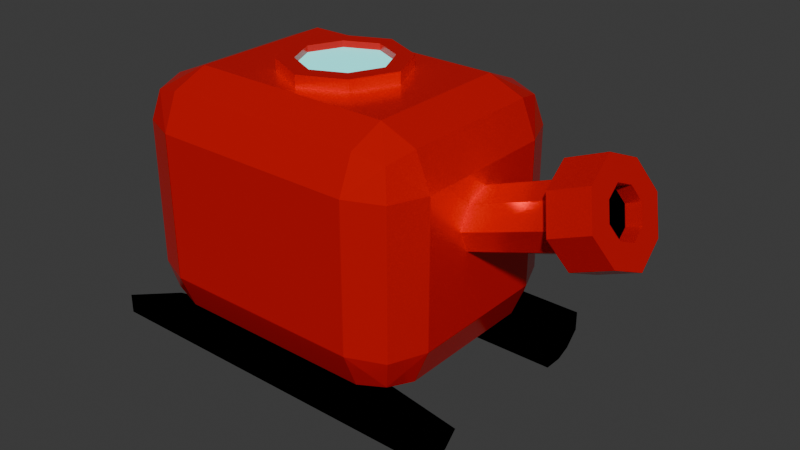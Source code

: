 # Source: tank.blend  (saved by Blender 4.0.36; exported with 4.5.12 LTS)
import bpy
from mathutils import Matrix  # noqa: F401  (used for matrix-valued properties, if any)

bpy.ops.wm.read_factory_settings(use_empty=True)
scene = bpy.context.scene
scene.name = 'Scene'

# ---- materials (node trees are filled in below, after node groups)
mat_body1 = bpy.data.materials.new('Body1')
mat_body1.alpha_threshold = 0.0
mat_body1.use_transparent_shadow = False
mat_body1.roughness = 0.5
mat_body1.line_color = (0.0, 0.0, 0.0, 1.0)
mat_body2 = bpy.data.materials.new('Body2')
mat_body2.use_transparent_shadow = False
mat_glass = bpy.data.materials.new('Glass')
mat_glass.use_transparent_shadow = False
mat_tracks = bpy.data.materials.new('Tracks')
mat_tracks.use_transparent_shadow = False

# ---- material node trees
mat_body1.use_nodes = True; mat_body1.node_tree.nodes.clear()
_N = mat_body1.node_tree.nodes; _L = mat_body1.node_tree.links
n0 = _N.new('ShaderNodeOutputMaterial'); n0.name = 'Material Output'; n0.location = (300, 300)
n1 = _N.new('ShaderNodeBsdfPrincipled'); n1.name = 'Principled BSDF'; n1.location = (10, 300)
n1.inputs[0].default_value = (1.0, 0.0002968, 0.0, 1.0)
n1.inputs[1].default_value = 0.4273
n1.inputs[2].default_value = 0.2409
n1.inputs[3].default_value = 1.45
_L.new(n1.outputs[0], n0.inputs[0])
n0.is_active_output = True
mat_body2.use_nodes = True; mat_body2.node_tree.nodes.clear()
_N = mat_body2.node_tree.nodes; _L = mat_body2.node_tree.links
n0 = _N.new('ShaderNodeOutputMaterial'); n0.name = 'Material Output.001'; n0.location = (300, 300)
n1 = _N.new('ShaderNodeOutputMaterial'); n1.name = 'Material Output'; n1.location = (300, 300)
n2 = _N.new('ShaderNodeBsdfPrincipled'); n2.name = 'Principled BSDF.001'; n2.location = (-52, 326)
n2.inputs[0].default_value = (0.02748, 0.0, 1.0, 1.0)
n2.inputs[1].default_value = 0.4273
n2.inputs[2].default_value = 0.2409
n2.inputs[3].default_value = 1.45
_L.new(n2.outputs[0], n0.inputs[0])
_L.new(n2.outputs[0], n1.inputs[0])
n1.is_active_output = True
mat_glass.use_nodes = True; mat_glass.node_tree.nodes.clear()
_N = mat_glass.node_tree.nodes; _L = mat_glass.node_tree.links
n0 = _N.new('ShaderNodeBsdfPrincipled'); n0.name = 'Principled BSDF'; n0.location = (10, 300)
n0.inputs[0].default_value = (0.1703, 1.0, 0.9832, 1.0)
n0.inputs[3].default_value = 1.45
n0.inputs[27].default_value = (0.1714, 1.0, 0.9823, 1.0)
n0.inputs[28].default_value = 0.7
n1 = _N.new('ShaderNodeOutputMaterial'); n1.name = 'Material Output'; n1.location = (300, 300)
_L.new(n0.outputs[0], n1.inputs[0])
n1.is_active_output = True
mat_tracks.use_nodes = True; mat_tracks.node_tree.nodes.clear()
_N = mat_tracks.node_tree.nodes; _L = mat_tracks.node_tree.links
n0 = _N.new('ShaderNodeBsdfPrincipled'); n0.name = 'Principled BSDF'; n0.location = (10, 300)
n0.inputs[0].default_value = (0.0, 0.0, 0.0, 1.0)
n0.inputs[2].default_value = 0.8455
n0.inputs[3].default_value = 1.45
n0.inputs[13].default_value = 0.0
n1 = _N.new('ShaderNodeOutputMaterial'); n1.name = 'Material Output'; n1.location = (300, 300)
_L.new(n0.outputs[0], n1.inputs[0])
n1.is_active_output = True

# ---- world
world_world = bpy.data.worlds.new('World'); scene.world = world_world
world_world.use_nodes = True; world_world.node_tree.nodes.clear()
_N = world_world.node_tree.nodes; _L = world_world.node_tree.links
n0 = _N.new('ShaderNodeOutputWorld'); n0.name = 'World Output'; n0.location = (300, 300)
n1 = _N.new('ShaderNodeBackground'); n1.name = 'Background'; n1.location = (10, 300)
n1.inputs[0].default_value = (0.05088, 0.05088, 0.05088, 1.0)
_L.new(n1.outputs[0], n0.inputs[0])
n0.is_active_output = True
world_world.color = (0.05088, 0.05088, 0.05088)
world_world.use_sun_shadow = False
world_world.sun_shadow_jitter_overblur = 0.0

# ---- meshes
me_cube = bpy.data.meshes.new('Cube')
me_cube.from_pydata([(6.99e-08, 1.128, 0.3986), (9.516e-08, 0.839, 0.2789), (5.943e-08, 1.248, 1.87), (6.99e-08, 1.128, 2.159), (9.516e-08, 0.839, 2.279), (2.78e-07, -1.252, 0.6876), (2.675e-07, -1.133, 0.3986), (2.423e-07, -0.8435, 0.2789), (0.5913, -1.252, 1.87), (1.0, -0.8435, 1.87), (0.5913, -0.8435, 2.279), (0.8803, -1.133, 1.87), (0.8273, -1.079, 2.106), (0.8803, -0.8435, 2.159), (0.5913, -1.133, 2.159), (1.0, -0.8435, 0.6876), (0.5913, -1.252, 0.6876), (0.5913, -0.8435, 0.2789), (0.8803, -1.133, 0.6876), (0.8273, -1.079, 0.4517), (0.5913, -1.133, 0.3986), (0.8803, -0.8435, 0.3986), (1.0, 0.839, 1.87), (0.5913, 1.248, 1.87), (0.5913, 0.839, 2.279), (0.8803, 1.128, 1.87), (0.8273, 1.075, 2.106), (0.5913, 1.128, 2.159), (0.8803, 0.839, 2.159), (0.5913, 0.839, 0.2789), (0.5913, 1.248, 0.6876), (1.0, 0.839, 0.6876), (0.5913, 1.128, 0.3986), (0.8273, 1.075, 0.4517), (0.8803, 1.128, 0.6876), (0.8803, 0.839, 0.3986), (5.943e-08, 1.248, 0.6876), (2.423e-07, -0.8435, 2.279), (2.675e-07, -1.133, 2.159), (2.78e-07, -1.252, 1.87), (0.5913, 1.248, 1.082), (0.5913, 1.248, 1.476), (0.8803, 1.128, 1.476), (0.8803, 1.128, 1.082), (1.0, 0.839, 1.476), (1.0, 0.839, 1.082), (0.5913, -1.252, 1.476), (0.5913, -1.252, 1.082), (0.8803, -1.133, 1.082), (0.8803, -1.133, 1.476), (1.0, -0.8435, 1.082), (1.0, -0.8435, 1.476), (3.46e-07, -1.902, 1.975), (2.78e-07, -1.252, 1.082), (5.943e-08, 1.248, 1.476), (5.943e-08, 1.248, 1.082), (2.78e-07, -1.252, 1.736), (2.78e-07, -1.252, 1.216), (0.2601, -1.252, 1.476), (0.1778, -1.252, 1.298), (0.1778, -1.252, 1.654), (3.374e-07, -2.1, 1.494), (0.2601, -2.001, 1.735), (3.791e-07, -2.164, 2.231), (0.1778, -2.069, 1.57), (0.1778, -1.933, 1.899), (3.483e-07, -1.85, 2.102), (3.351e-07, -2.152, 1.367), (0.3975, -2.001, 1.735), (3.758e-07, -2.239, 2.048), (0.2718, -2.104, 1.483), (0.2718, -1.898, 1.986), (3.659e-07, -2.466, 1.496), (0.3975, -2.315, 1.864), (3.643e-07, -2.122, 2.0), (0.2718, -2.418, 1.612), (0.2718, -2.211, 2.115), (3.692e-07, -2.391, 1.68), (0.1991, -2.315, 1.864), (0.5913, -0.00224, 0.2789), (0.1362, -2.367, 1.738), (0.1362, -2.263, 1.99), (3.577e-07, -2.273, 1.631), (0.1991, -2.198, 1.816), (3.61e-07, -2.198, 1.816), (0.1362, -2.249, 1.69), (0.1362, -2.146, 1.942), (0.8803, -0.00224, 0.3986), (1.0, -0.00224, 0.6876), (0.5913, -0.00224, 2.279), (0.8803, -0.00224, 2.159), (1.0, -0.00224, 1.87), (1.238e-07, 0.5117, 2.374), (1.687e-07, -0.002241, 0.2789), (1.0, -0.00224, 1.082), (1.0, -0.00224, 1.476), (1.238e-07, 0.5117, 2.279), (2.136e-07, -0.5162, 2.279), (0.514, -0.00224, 2.279), (1.359e-07, 0.3728, 2.374), (0.3514, -0.3537, 2.279), (0.3514, 0.3492, 2.279), (2.136e-07, -0.5162, 2.374), (0.514, -0.00224, 2.374), (1.359e-07, 0.3728, 2.322), (0.3514, -0.3537, 2.374), (0.3514, 0.3492, 2.374), (2.015e-07, -0.3773, 2.374), (0.3751, -0.002241, 2.374), (0.2565, -0.2587, 2.374), (0.2565, 0.2542, 2.374), (2.015e-07, -0.3773, 2.322), (0.3751, -0.002241, 2.322), (1.687e-07, -0.002241, 2.322), (0.2565, -0.2587, 2.322), (0.2565, 0.2542, 2.322), (1.035, 1.45, 0.3215), (0.9231, 1.45, 0.05083), (1.035, 1.45, 0.1629), (0.5363, -1.455, 0.1148), (0.807, -1.455, 0.002723), (0.6484, -1.455, 0.002723), (0.9231, -1.455, 0.05083), (1.035, -1.455, 0.3215), (1.035, -1.455, 0.1629), (1.035, -0.00224, 0.3215), (0.9231, -0.00224, 0.05083), (1.035, -0.00224, 0.1629), (0.807, 1.45, 0.002723), (0.5363, 1.45, 0.1148), (0.6484, 1.45, 0.002723), (0.5363, -0.00224, 0.1148), (0.807, -0.00224, 0.002723), (0.6484, -0.00224, 0.002723), (-0.5913, -1.252, 1.87), (-1.0, -0.8435, 1.87), (-0.5913, -0.8435, 2.279), (-0.8803, -1.133, 1.87), (-0.8273, -1.079, 2.106), (-0.8803, -0.8435, 2.159), (-0.5913, -1.133, 2.159), (-1.0, -0.8435, 0.6876), (-0.5913, -1.252, 0.6876), (-0.5913, -0.8435, 0.2789), (-0.8803, -1.133, 0.6876), (-0.8273, -1.079, 0.4517), (-0.5913, -1.133, 0.3986), (-0.8803, -0.8435, 0.3986), (-1.0, 0.839, 1.87), (-0.5913, 1.248, 1.87), (-0.5913, 0.839, 2.279), (-0.8803, 1.128, 1.87), (-0.8273, 1.075, 2.106), (-0.5913, 1.128, 2.159), (-0.8803, 0.839, 2.159), (-0.5913, 0.839, 0.2789), (-0.5913, 1.248, 0.6876), (-1.0, 0.839, 0.6876), (-0.5913, 1.128, 0.3986), (-0.8273, 1.075, 0.4517), (-0.8803, 1.128, 0.6876), (-0.8803, 0.839, 0.3986), (-0.5913, 1.248, 1.082), (-0.5913, 1.248, 1.476), (-0.8803, 1.128, 1.476), (-0.8803, 1.128, 1.082), (-1.0, 0.839, 1.476), (-1.0, 0.839, 1.082), (-0.5913, -1.252, 1.476), (-0.5913, -1.252, 1.082), (-0.8803, -1.133, 1.082), (-0.8803, -1.133, 1.476), (-1.0, -0.8435, 1.082), (-1.0, -0.8435, 1.476), (-0.2601, -1.252, 1.476), (-0.1778, -1.252, 1.298), (-0.1778, -1.252, 1.654), (-0.2601, -2.001, 1.735), (-0.1778, -2.069, 1.57), (-0.1778, -1.933, 1.899), (-0.3975, -2.001, 1.735), (-0.2718, -2.104, 1.483), (-0.2718, -1.898, 1.986), (-0.3975, -2.315, 1.864), (-0.2718, -2.418, 1.612), (-0.2718, -2.211, 2.115), (-0.1991, -2.315, 1.864), (-0.5913, -0.002241, 0.2789), (-0.1362, -2.367, 1.738), (-0.1362, -2.263, 1.99), (-0.1991, -2.198, 1.816), (-0.1362, -2.249, 1.69), (-0.1362, -2.146, 1.942), (-0.8803, -0.002241, 0.3986), (-1.0, -0.002241, 0.6876), (-0.5913, -0.002241, 2.279), (-0.8803, -0.002241, 2.159), (-1.0, -0.002241, 1.87), (-1.0, -0.002241, 1.082), (-1.0, -0.002241, 1.476), (-0.514, -0.002241, 2.279), (-0.3514, -0.3537, 2.279), (-0.3514, 0.3492, 2.279), (-0.514, -0.002241, 2.374), (-0.3514, -0.3537, 2.374), (-0.3514, 0.3492, 2.374), (-0.3751, -0.002241, 2.374), (-0.2565, -0.2587, 2.374), (-0.2565, 0.2542, 2.374), (-0.3751, -0.002241, 2.322), (-0.2565, -0.2587, 2.322), (-0.2565, 0.2542, 2.322), (-1.035, 1.45, 0.3215), (-0.9231, 1.45, 0.05083), (-1.035, 1.45, 0.1629), (-0.5363, -1.455, 0.1148), (-0.807, -1.455, 0.002723), (-0.6484, -1.455, 0.002723), (-0.9231, -1.455, 0.05083), (-1.035, -1.455, 0.3215), (-1.035, -1.455, 0.1629), (-1.035, -0.002241, 0.3215), (-0.9231, -0.002241, 0.05083), (-1.035, -0.002241, 0.1629), (-0.807, 1.45, 0.002723), (-0.5363, 1.45, 0.1148), (-0.6484, 1.45, 0.002723), (-0.5363, -0.002241, 0.1148), (-0.807, -0.002241, 0.002723), (-0.6484, -0.002241, 0.002723)], [], [(95, 91, 9, 51), (54, 2, 23, 41), (21, 17, 119, 123), (17, 79, 131, 119), (9, 13, 12, 11), (8, 11, 12, 14), (15, 18, 19, 21), (10, 14, 12, 13), (16, 20, 19, 18), (22, 25, 26, 28), (17, 21, 19, 20), (23, 27, 26, 25), (24, 28, 26, 27), (29, 32, 33, 35), (31, 35, 33, 34), (30, 34, 33, 32), (87, 35, 31, 88), (7, 17, 20, 6), (6, 20, 16, 5), (79, 29, 129, 131), (42, 25, 22, 44), (41, 23, 25, 42), (48, 18, 15, 50), (4, 24, 27, 3), (3, 27, 23, 2), (47, 16, 18, 48), (90, 13, 9, 91), (47, 59, 57, 53), (14, 38, 39, 8), (10, 37, 38, 14), (32, 0, 36, 30), (29, 1, 0, 32), (37, 10, 100, 97), (79, 93, 1, 29), (46, 8, 60, 58), (11, 49, 51, 9), (49, 48, 50, 51), (89, 10, 13, 90), (8, 46, 49, 11), (34, 43, 45, 31), (43, 42, 44, 45), (46, 47, 48, 49), (30, 40, 43, 34), (36, 55, 40, 30), (55, 54, 41, 40), (16, 47, 53, 5), (88, 94, 50, 15), (94, 95, 51, 50), (60, 56, 52, 65), (58, 60, 65, 62), (62, 65, 71, 68), (61, 64, 70, 67), (59, 58, 62, 64), (57, 59, 64, 61), (67, 70, 75, 72), (70, 68, 73, 75), (71, 66, 63, 76), (65, 52, 66, 71), (64, 62, 68, 70), (75, 73, 78, 80), (76, 63, 69, 81), (68, 71, 76, 73), (78, 81, 86, 83), (72, 75, 80, 77), (73, 76, 81, 78), (192, 84, 86, 74), (83, 86, 84, 85), (81, 69, 74, 86), (80, 78, 83, 85), (77, 80, 85, 82), (45, 44, 95, 94), (31, 45, 94, 88), (17, 7, 93, 79), (96, 101, 24, 4), (28, 90, 91, 22), (40, 41, 42, 43), (21, 87, 88, 15), (24, 89, 90, 28), (44, 22, 91, 95), (97, 100, 105, 102), (100, 98, 103, 105), (106, 92, 99, 110), (103, 106, 110, 108), (98, 101, 106, 103), (101, 96, 92, 106), (108, 110, 115, 112), (105, 103, 108, 109), (102, 105, 109, 107), (84, 191, 82, 85), (112, 115, 113, 114), (110, 99, 104, 115), (109, 108, 112, 114), (107, 109, 114, 111), (100, 10, 89, 98), (59, 47, 46, 58), (24, 101, 98, 89), (60, 8, 39, 56), (87, 21, 123, 125), (120, 132, 126, 122), (132, 128, 117, 126), (35, 87, 125, 116), (116, 125, 127, 118), (118, 127, 126, 117), (119, 131, 133, 121), (121, 133, 132, 120), (125, 123, 124, 127), (127, 124, 122, 126), (131, 129, 130, 133), (133, 130, 128, 132), (29, 35, 116, 129), (129, 116, 118, 130), (130, 118, 117, 128), (123, 119, 121, 124), (124, 121, 120, 122), (113, 210, 111, 114), (199, 173, 135, 197), (54, 163, 149, 2), (147, 219, 215, 143), (143, 215, 227, 187), (135, 137, 138, 139), (134, 140, 138, 137), (141, 147, 145, 144), (136, 139, 138, 140), (142, 144, 145, 146), (148, 154, 152, 151), (143, 146, 145, 147), (149, 151, 152, 153), (150, 153, 152, 154), (155, 161, 159, 158), (157, 160, 159, 161), (156, 158, 159, 160), (193, 194, 157, 161), (7, 6, 146, 143), (6, 5, 142, 146), (187, 227, 225, 155), (164, 166, 148, 151), (163, 164, 151, 149), (170, 172, 141, 144), (4, 3, 153, 150), (3, 2, 149, 153), (169, 170, 144, 142), (196, 197, 135, 139), (169, 53, 57, 175), (140, 134, 39, 38), (136, 140, 38, 37), (158, 156, 36, 0), (155, 158, 0, 1), (37, 97, 201, 136), (187, 155, 1, 93), (168, 174, 176, 134), (137, 135, 173, 171), (171, 173, 172, 170), (195, 196, 139, 136), (134, 137, 171, 168), (160, 157, 167, 165), (165, 167, 166, 164), (168, 171, 170, 169), (156, 160, 165, 162), (36, 156, 162, 55), (55, 162, 163, 54), (142, 5, 53, 169), (194, 141, 172, 198), (198, 172, 173, 199), (176, 179, 52, 56), (174, 177, 179, 176), (177, 180, 182, 179), (61, 67, 181, 178), (175, 178, 177, 174), (57, 61, 178, 175), (67, 72, 184, 181), (181, 184, 183, 180), (182, 185, 63, 66), (179, 182, 66, 52), (178, 181, 180, 177), (184, 188, 186, 183), (185, 189, 69, 63), (180, 183, 185, 182), (186, 190, 192, 189), (72, 77, 188, 184), (183, 186, 189, 185), (190, 191, 84, 192), (189, 192, 74, 69), (188, 191, 190, 186), (77, 82, 191, 188), (167, 198, 199, 166), (157, 194, 198, 167), (143, 187, 93, 7), (96, 4, 150, 202), (154, 148, 197, 196), (162, 165, 164, 163), (147, 141, 194, 193), (150, 154, 196, 195), (166, 199, 197, 148), (97, 102, 204, 201), (201, 204, 203, 200), (205, 208, 99, 92), (203, 206, 208, 205), (200, 203, 205, 202), (202, 205, 92, 96), (206, 209, 211, 208), (204, 207, 206, 203), (102, 107, 207, 204), (209, 210, 113, 211), (208, 211, 104, 99), (207, 210, 209, 206), (107, 111, 210, 207), (201, 200, 195, 136), (175, 174, 168, 169), (150, 195, 200, 202), (176, 56, 39, 134), (193, 221, 219, 147), (216, 218, 222, 228), (228, 222, 213, 224), (161, 212, 221, 193), (212, 214, 223, 221), (214, 213, 222, 223), (215, 217, 229, 227), (217, 216, 228, 229), (221, 223, 220, 219), (223, 222, 218, 220), (227, 229, 226, 225), (229, 228, 224, 226), (155, 225, 212, 161), (225, 226, 214, 212), (226, 224, 213, 214), (219, 220, 217, 215), (220, 218, 216, 217), (211, 113, 115, 104)])
me_cube.polygons.foreach_set('material_index', [0, 0, 3, 3, 0, 0, 0, 0, 0, 0, 0, 0, 0, 0, 0, 0, 0, 0, 0, 3, 0, 0, 0, 0, 0, 0, 0, 0, 0, 0, 0, 0, 0, 0, 0, 0, 0, 0, 0, 0, 0, 0, 0, 0, 0, 0, 0, 0, 0, 0, 0, 0, 0, 0, 0, 0, 0, 0, 0, 0, 0, 0, 0, 0, 0, 3, 3, 0, 0, 0, 0, 0, 1, 0, 0, 0, 0, 0, 0, 0, 0, 0, 0, 0, 0, 0, 0, 0, 3, 2, 0, 0, 0, 0, 0, 0, 0, 3, 3, 3, 3, 3, 3, 3, 3, 3, 3, 3, 3, 3, 3, 3, 3, 3, 2, 0, 0, 3, 3, 0, 0, 0, 0, 0, 0, 0, 0, 0, 0, 0, 0, 0, 0, 0, 3, 0, 0, 0, 0, 0, 0, 0, 0, 0, 0, 0, 0, 0, 0, 0, 0, 0, 0, 0, 0, 0, 0, 0, 0, 0, 0, 0, 0, 0, 0, 0, 0, 0, 0, 0, 0, 0, 0, 0, 0, 0, 0, 0, 0, 0, 3, 0, 0, 0, 0, 0, 0, 0, 0, 0, 0, 0, 0, 0, 0, 0, 0, 0, 0, 0, 0, 0, 2, 0, 0, 0, 0, 0, 0, 0, 3, 3, 3, 3, 3, 3, 3, 3, 3, 3, 3, 3, 3, 3, 3, 3, 3, 2])
_uv = me_cube.uv_layers.new(name='UVMap')
_uv.uv.foreach_set('vector', [0.5246, 0.125, 0.5739, 0.125, 0.5739, 0.1989, 0.5246, 0.1989, 0.5246, 0.875, 0.5739, 0.875, 0.5739, 0.9489, 0.5246, 0.9489, 0.125, 0.5511, 0.1761, 0.5511, 0.1761, 0.5511, 0.125, 0.5511, 0.1761, 0.5511, 0.1761, 0.625, 0.1761, 0.625, 0.1761, 0.5511, 0.5739, 0.1989, 0.625, 0.1989, 0.625, 0.2284, 0.5739, 0.25, 0.5739, 0.3011, 0.5739, 0.25, 0.6034, 0.25, 0.625, 0.3011, 0.4261, 0.1989, 0.4261, 0.25, 0.3966, 0.25, 0.375, 0.1989, 0.8239, 0.5511, 0.8239, 0.5, 0.8534, 0.5, 0.875, 0.5511, 0.4261, 0.3011, 0.375, 0.3011, 0.375, 0.2716, 0.4261, 0.25, 0.5739, 0.05109, 0.5739, 0.0, 0.6034, 0.0, 0.625, 0.05109, 0.1761, 0.5511, 0.125, 0.5511, 0.125, 0.5216, 0.1761, 0.5, 0.5739, 0.9489, 0.625, 0.9489, 0.625, 0.9784, 0.5739, 1.0, 0.8239, 0.6989, 0.875, 0.6989, 0.875, 0.7284, 0.8239, 0.75, 0.1761, 0.6989, 0.1761, 0.75, 0.1466, 0.75, 0.125, 0.6989, 0.4261, 0.05109, 0.375, 0.05109, 0.375, 0.02159, 0.4261, 0.0, 0.4261, 0.9489, 0.4261, 1.0, 0.3966, 1.0, 0.375, 0.9489, 0.375, 0.125, 0.375, 0.05109, 0.4261, 0.05109, 0.4261, 0.125, 0.25, 0.5511, 0.1761, 0.5511, 0.1761, 0.5, 0.25, 0.5, 0.375, 0.375, 0.375, 0.3011, 0.4261, 0.3011, 0.4261, 0.375, 0.1761, 0.625, 0.1761, 0.6989, 0.1761, 0.6989, 0.1761, 0.625, 0.5246, 0.0, 0.5739, 0.0, 0.5739, 0.05109, 0.5246, 0.05109, 0.5246, 0.9489, 0.5739, 0.9489, 0.5739, 1.0, 0.5246, 1.0, 0.4754, 0.25, 0.4261, 0.25, 0.4261, 0.1989, 0.4754, 0.1989, 0.75, 0.6989, 0.8239, 0.6989, 0.8239, 0.75, 0.75, 0.75, 0.625, 0.875, 0.625, 0.9489, 0.5739, 0.9489, 0.5739, 0.875, 0.4754, 0.3011, 0.4261, 0.3011, 0.4261, 0.25, 0.4754, 0.25, 0.625, 0.125, 0.625, 0.1989, 0.5739, 0.1989, 0.5739, 0.125, 0.4754, 0.3011, 0.5024, 0.3528, 0.4921, 0.375, 0.4754, 0.375, 0.625, 0.3011, 0.625, 0.375, 0.5739, 0.375, 0.5739, 0.3011, 0.8239, 0.5511, 0.75, 0.5511, 0.75, 0.5, 0.8239, 0.5, 0.375, 0.9489, 0.375, 0.875, 0.4261, 0.875, 0.4261, 0.9489, 0.1761, 0.6989, 0.25, 0.6989, 0.25, 0.75, 0.1761, 0.75, 0.75, 0.5511, 0.8239, 0.5511, 0.7939, 0.5941, 0.75, 0.5798, 0.1761, 0.625, 0.25, 0.625, 0.25, 0.6989, 0.1761, 0.6989, 0.5246, 0.3011, 0.5739, 0.3011, 0.5469, 0.3528, 0.5246, 0.3425, 0.5739, 0.25, 0.5246, 0.25, 0.5246, 0.1989, 0.5739, 0.1989, 0.5246, 0.25, 0.4754, 0.25, 0.4754, 0.1989, 0.5246, 0.1989, 0.8239, 0.625, 0.8239, 0.5511, 0.875, 0.5511, 0.875, 0.625, 0.5739, 0.3011, 0.5246, 0.3011, 0.5246, 0.25, 0.5739, 0.25, 0.4261, 0.0, 0.4754, 0.0, 0.4754, 0.05109, 0.4261, 0.05109, 0.4754, 0.0, 0.5246, 0.0, 0.5246, 0.05109, 0.4754, 0.05109, 0.5246, 0.3011, 0.4754, 0.3011, 0.4754, 0.25, 0.5246, 0.25, 0.4261, 0.9489, 0.4754, 0.9489, 0.4754, 1.0, 0.4261, 1.0, 0.4261, 0.875, 0.4754, 0.875, 0.4754, 0.9489, 0.4261, 0.9489, 0.4754, 0.875, 0.5246, 0.875, 0.5246, 0.9489, 0.4754, 0.9489, 0.4261, 0.3011, 0.4754, 0.3011, 0.4754, 0.375, 0.4261, 0.375, 0.4261, 0.125, 0.4754, 0.125, 0.4754, 0.1989, 0.4261, 0.1989, 0.4754, 0.125, 0.5246, 0.125, 0.5246, 0.1989, 0.4754, 0.1989, 0.5469, 0.3528, 0.5571, 0.375, 0.5571, 0.375, 0.5469, 0.3528, 0.5246, 0.3425, 0.5469, 0.3528, 0.5469, 0.3528, 0.5246, 0.3425, 0.5246, 0.3425, 0.5469, 0.3528, 0.5469, 0.3528, 0.5246, 0.3425, 0.4921, 0.375, 0.5024, 0.3528, 0.5024, 0.3528, 0.4921, 0.375, 0.5024, 0.3528, 0.5246, 0.3425, 0.5246, 0.3425, 0.5024, 0.3528, 0.4921, 0.375, 0.5024, 0.3528, 0.5024, 0.3528, 0.4921, 0.375, 0.4921, 0.375, 0.5024, 0.3528, 0.5024, 0.3528, 0.4921, 0.375, 0.5024, 0.3528, 0.5246, 0.3425, 0.5246, 0.3425, 0.5024, 0.3528, 0.5469, 0.3528, 0.5571, 0.375, 0.5571, 0.375, 0.5469, 0.3528, 0.5469, 0.3528, 0.5571, 0.375, 0.5571, 0.375, 0.5469, 0.3528, 0.5024, 0.3528, 0.5246, 0.3425, 0.5246, 0.3425, 0.5024, 0.3528, 0.5024, 0.3528, 0.5246, 0.3425, 0.5246, 0.3425, 0.5024, 0.3528, 0.5469, 0.3528, 0.5571, 0.375, 0.5571, 0.375, 0.5469, 0.3528, 0.5246, 0.3425, 0.5469, 0.3528, 0.5469, 0.3528, 0.5246, 0.3425, 0.5246, 0.3425, 0.5469, 0.3528, 0.5469, 0.3528, 0.5246, 0.3425, 0.4921, 0.375, 0.5024, 0.3528, 0.5024, 0.3528, 0.4921, 0.375, 0.5246, 0.3425, 0.5469, 0.3528, 0.5469, 0.3528, 0.5246, 0.3425, 0.5469, 0.3528, 0.5246, 0.375, 0.5469, 0.3528, 0.5571, 0.375, 0.5246, 0.3425, 0.5469, 0.3528, 0.5246, 0.375, 0.5024, 0.3528, 0.5469, 0.3528, 0.5571, 0.375, 0.5571, 0.375, 0.5469, 0.3528, 0.5024, 0.3528, 0.5246, 0.3425, 0.5246, 0.3425, 0.5024, 0.3528, 0.4921, 0.375, 0.5024, 0.3528, 0.5024, 0.3528, 0.4921, 0.375, 0.4754, 0.05109, 0.5246, 0.05109, 0.5246, 0.125, 0.4754, 0.125, 0.4261, 0.05109, 0.4754, 0.05109, 0.4754, 0.125, 0.4261, 0.125, 0.1761, 0.5511, 0.25, 0.5511, 0.25, 0.625, 0.1761, 0.625, 0.75, 0.6702, 0.7939, 0.6559, 0.8239, 0.6989, 0.75, 0.6989, 0.625, 0.05109, 0.625, 0.125, 0.5739, 0.125, 0.5739, 0.05109, 0.4754, 0.9489, 0.5246, 0.9489, 0.5246, 1.0, 0.4754, 1.0, 0.375, 0.1989, 0.375, 0.125, 0.4261, 0.125, 0.4261, 0.1989, 0.8239, 0.6989, 0.8239, 0.625, 0.875, 0.625, 0.875, 0.6989, 0.5246, 0.05109, 0.5739, 0.05109, 0.5739, 0.125, 0.5246, 0.125, 0.75, 0.5798, 0.7939, 0.5941, 0.7939, 0.5941, 0.75, 0.5798, 0.7939, 0.5941, 0.8142, 0.625, 0.8142, 0.625, 0.7939, 0.5941, 0.7939, 0.6559, 0.75, 0.6702, 0.75, 0.6702, 0.7939, 0.6559, 0.8142, 0.625, 0.7939, 0.6559, 0.7939, 0.6559, 0.8142, 0.625, 0.8142, 0.625, 0.7939, 0.6559, 0.7939, 0.6559, 0.8142, 0.625, 0.7939, 0.6559, 0.75, 0.6702, 0.75, 0.6702, 0.7939, 0.6559, 0.8142, 0.625, 0.7939, 0.6559, 0.7939, 0.6559, 0.8142, 0.625, 0.7939, 0.5941, 0.8142, 0.625, 0.8142, 0.625, 0.7939, 0.5941, 0.75, 0.5798, 0.7939, 0.5941, 0.7939, 0.5941, 0.75, 0.5798, 0.5246, 0.375, 0.5024, 0.3528, 0.4921, 0.375, 0.5024, 0.3528, 0.8142, 0.625, 0.7939, 0.6559, 0.75, 0.625, 0.7939, 0.5941, 0.7939, 0.6559, 0.75, 0.6702, 0.75, 0.6702, 0.7939, 0.6559, 0.7939, 0.5941, 0.8142, 0.625, 0.8142, 0.625, 0.7939, 0.5941, 0.75, 0.5798, 0.7939, 0.5941, 0.7939, 0.5941, 0.75, 0.5798, 0.7939, 0.5941, 0.8239, 0.5511, 0.8239, 0.625, 0.8142, 0.625, 0.5024, 0.3528, 0.4754, 0.3011, 0.5246, 0.3011, 0.5246, 0.3425, 0.8239, 0.6989, 0.7939, 0.6559, 0.8142, 0.625, 0.8239, 0.625, 0.5469, 0.3528, 0.5739, 0.3011, 0.5739, 0.375, 0.5571, 0.375, 0.375, 0.125, 0.375, 0.1989, 0.375, 0.1989, 0.375, 0.125, 0.1565, 0.5511, 0.1565, 0.625, 0.1446, 0.625, 0.1446, 0.5511, 0.1565, 0.625, 0.1565, 0.6989, 0.1446, 0.6989, 0.1446, 0.625, 0.375, 0.05109, 0.375, 0.125, 0.375, 0.125, 0.375, 0.05109, 0.375, 0.05109, 0.375, 0.125, 0.375, 0.125, 0.375, 0.05109, 0.125, 0.6989, 0.125, 0.625, 0.1446, 0.625, 0.1446, 0.6989, 0.1761, 0.5511, 0.1761, 0.625, 0.1761, 0.625, 0.1742, 0.5511, 0.1742, 0.5511, 0.1761, 0.625, 0.1565, 0.625, 0.1565, 0.5511, 0.375, 0.125, 0.375, 0.1989, 0.375, 0.1989, 0.375, 0.125, 0.125, 0.625, 0.125, 0.5511, 0.1446, 0.5511, 0.1446, 0.625, 0.1761, 0.625, 0.1761, 0.6989, 0.1742, 0.6989, 0.1761, 0.625, 0.1761, 0.625, 0.1742, 0.6989, 0.1565, 0.6989, 0.1565, 0.625, 0.1761, 0.6989, 0.125, 0.6989, 0.125, 0.6989, 0.1761, 0.6989, 0.1761, 0.6989, 0.125, 0.6989, 0.1307, 0.6989, 0.1742, 0.6989, 0.1742, 0.6989, 0.1307, 0.6989, 0.1446, 0.6989, 0.1565, 0.6989, 0.125, 0.5511, 0.1761, 0.5511, 0.1742, 0.5511, 0.1307, 0.5511, 0.1307, 0.5511, 0.1742, 0.5511, 0.1565, 0.5511, 0.1446, 0.5511, 0.75, 0.625, 0.7939, 0.5941, 0.75, 0.5798, 0.7939, 0.5941, 0.5246, 0.125, 0.5246, 0.1989, 0.5739, 0.1989, 0.5739, 0.125, 0.5246, 0.875, 0.5246, 0.9489, 0.5739, 0.9489, 0.5739, 0.875, 0.125, 0.5511, 0.125, 0.5511, 0.1761, 0.5511, 0.1761, 0.5511, 0.1761, 0.5511, 0.1761, 0.5511, 0.1761, 0.625, 0.1761, 0.625, 0.5739, 0.1989, 0.5739, 0.25, 0.625, 0.2284, 0.625, 0.1989, 0.5739, 0.3011, 0.625, 0.3011, 0.6034, 0.25, 0.5739, 0.25, 0.4261, 0.1989, 0.375, 0.1989, 0.3966, 0.25, 0.4261, 0.25, 0.8239, 0.5511, 0.875, 0.5511, 0.8534, 0.5, 0.8239, 0.5, 0.4261, 0.3011, 0.4261, 0.25, 0.375, 0.2716, 0.375, 0.3011, 0.5739, 0.05109, 0.625, 0.05109, 0.6034, 0.0, 0.5739, 0.0, 0.1761, 0.5511, 0.1761, 0.5, 0.125, 0.5216, 0.125, 0.5511, 0.5739, 0.9489, 0.5739, 1.0, 0.625, 0.9784, 0.625, 0.9489, 0.8239, 0.6989, 0.8239, 0.75, 0.875, 0.7284, 0.875, 0.6989, 0.1761, 0.6989, 0.125, 0.6989, 0.1466, 0.75, 0.1761, 0.75, 0.4261, 0.05109, 0.4261, 0.0, 0.375, 0.02159, 0.375, 0.05109, 0.4261, 0.9489, 0.375, 0.9489, 0.3966, 1.0, 0.4261, 1.0, 0.375, 0.125, 0.4261, 0.125, 0.4261, 0.05109, 0.375, 0.05109, 0.25, 0.5511, 0.25, 0.5, 0.1761, 0.5, 0.1761, 0.5511, 0.375, 0.375, 0.4261, 0.375, 0.4261, 0.3011, 0.375, 0.3011, 0.1761, 0.625, 0.1761, 0.625, 0.1761, 0.6989, 0.1761, 0.6989, 0.5246, 0.0, 0.5246, 0.05109, 0.5739, 0.05109, 0.5739, 0.0, 0.5246, 0.9489, 0.5246, 1.0, 0.5739, 1.0, 0.5739, 0.9489, 0.4754, 0.25, 0.4754, 0.1989, 0.4261, 0.1989, 0.4261, 0.25, 0.75, 0.6989, 0.75, 0.75, 0.8239, 0.75, 0.8239, 0.6989, 0.625, 0.875, 0.5739, 0.875, 0.5739, 0.9489, 0.625, 0.9489, 0.4754, 0.3011, 0.4754, 0.25, 0.4261, 0.25, 0.4261, 0.3011, 0.625, 0.125, 0.5739, 0.125, 0.5739, 0.1989, 0.625, 0.1989, 0.4754, 0.3011, 0.4754, 0.375, 0.4921, 0.375, 0.5024, 0.3528, 0.625, 0.3011, 0.5739, 0.3011, 0.5739, 0.375, 0.625, 0.375, 0.8239, 0.5511, 0.8239, 0.5, 0.75, 0.5, 0.75, 0.5511, 0.375, 0.9489, 0.4261, 0.9489, 0.4261, 0.875, 0.375, 0.875, 0.1761, 0.6989, 0.1761, 0.75, 0.25, 0.75, 0.25, 0.6989, 0.75, 0.5511, 0.75, 0.5798, 0.7939, 0.5941, 0.8239, 0.5511, 0.1761, 0.625, 0.1761, 0.6989, 0.25, 0.6989, 0.25, 0.625, 0.5246, 0.3011, 0.5246, 0.3425, 0.5469, 0.3528, 0.5739, 0.3011, 0.5739, 0.25, 0.5739, 0.1989, 0.5246, 0.1989, 0.5246, 0.25, 0.5246, 0.25, 0.5246, 0.1989, 0.4754, 0.1989, 0.4754, 0.25, 0.8239, 0.625, 0.875, 0.625, 0.875, 0.5511, 0.8239, 0.5511, 0.5739, 0.3011, 0.5739, 0.25, 0.5246, 0.25, 0.5246, 0.3011, 0.4261, 0.0, 0.4261, 0.05109, 0.4754, 0.05109, 0.4754, 0.0, 0.4754, 0.0, 0.4754, 0.05109, 0.5246, 0.05109, 0.5246, 0.0, 0.5246, 0.3011, 0.5246, 0.25, 0.4754, 0.25, 0.4754, 0.3011, 0.4261, 0.9489, 0.4261, 1.0, 0.4754, 1.0, 0.4754, 0.9489, 0.4261, 0.875, 0.4261, 0.9489, 0.4754, 0.9489, 0.4754, 0.875, 0.4754, 0.875, 0.4754, 0.9489, 0.5246, 0.9489, 0.5246, 0.875, 0.4261, 0.3011, 0.4261, 0.375, 0.4754, 0.375, 0.4754, 0.3011, 0.4261, 0.125, 0.4261, 0.1989, 0.4754, 0.1989, 0.4754, 0.125, 0.4754, 0.125, 0.4754, 0.1989, 0.5246, 0.1989, 0.5246, 0.125, 0.5469, 0.3528, 0.5469, 0.3528, 0.5571, 0.375, 0.5571, 0.375, 0.5246, 0.3425, 0.5246, 0.3425, 0.5469, 0.3528, 0.5469, 0.3528, 0.5246, 0.3425, 0.5246, 0.3425, 0.5469, 0.3528, 0.5469, 0.3528, 0.4921, 0.375, 0.4921, 0.375, 0.5024, 0.3528, 0.5024, 0.3528, 0.5024, 0.3528, 0.5024, 0.3528, 0.5246, 0.3425, 0.5246, 0.3425, 0.4921, 0.375, 0.4921, 0.375, 0.5024, 0.3528, 0.5024, 0.3528, 0.4921, 0.375, 0.4921, 0.375, 0.5024, 0.3528, 0.5024, 0.3528, 0.5024, 0.3528, 0.5024, 0.3528, 0.5246, 0.3425, 0.5246, 0.3425, 0.5469, 0.3528, 0.5469, 0.3528, 0.5571, 0.375, 0.5571, 0.375, 0.5469, 0.3528, 0.5469, 0.3528, 0.5571, 0.375, 0.5571, 0.375, 0.5024, 0.3528, 0.5024, 0.3528, 0.5246, 0.3425, 0.5246, 0.3425, 0.5024, 0.3528, 0.5024, 0.3528, 0.5246, 0.3425, 0.5246, 0.3425, 0.5469, 0.3528, 0.5469, 0.3528, 0.5571, 0.375, 0.5571, 0.375, 0.5246, 0.3425, 0.5246, 0.3425, 0.5469, 0.3528, 0.5469, 0.3528, 0.5246, 0.3425, 0.5246, 0.3425, 0.5469, 0.3528, 0.5469, 0.3528, 0.4921, 0.375, 0.4921, 0.375, 0.5024, 0.3528, 0.5024, 0.3528, 0.5246, 0.3425, 0.5246, 0.3425, 0.5469, 0.3528, 0.5469, 0.3528, 0.5246, 0.3425, 0.5024, 0.3528, 0.5246, 0.375, 0.5469, 0.3528, 0.5469, 0.3528, 0.5469, 0.3528, 0.5571, 0.375, 0.5571, 0.375, 0.5024, 0.3528, 0.5024, 0.3528, 0.5246, 0.3425, 0.5246, 0.3425, 0.4921, 0.375, 0.4921, 0.375, 0.5024, 0.3528, 0.5024, 0.3528, 0.4754, 0.05109, 0.4754, 0.125, 0.5246, 0.125, 0.5246, 0.05109, 0.4261, 0.05109, 0.4261, 0.125, 0.4754, 0.125, 0.4754, 0.05109, 0.1761, 0.5511, 0.1761, 0.625, 0.25, 0.625, 0.25, 0.5511, 0.75, 0.6702, 0.75, 0.6989, 0.8239, 0.6989, 0.7939, 0.6559, 0.625, 0.05109, 0.5739, 0.05109, 0.5739, 0.125, 0.625, 0.125, 0.4754, 0.9489, 0.4754, 1.0, 0.5246, 1.0, 0.5246, 0.9489, 0.375, 0.1989, 0.4261, 0.1989, 0.4261, 0.125, 0.375, 0.125, 0.8239, 0.6989, 0.875, 0.6989, 0.875, 0.625, 0.8239, 0.625, 0.5246, 0.05109, 0.5246, 0.125, 0.5739, 0.125, 0.5739, 0.05109, 0.75, 0.5798, 0.75, 0.5798, 0.7939, 0.5941, 0.7939, 0.5941, 0.7939, 0.5941, 0.7939, 0.5941, 0.8142, 0.625, 0.8142, 0.625, 0.7939, 0.6559, 0.7939, 0.6559, 0.75, 0.6702, 0.75, 0.6702, 0.8142, 0.625, 0.8142, 0.625, 0.7939, 0.6559, 0.7939, 0.6559, 0.8142, 0.625, 0.8142, 0.625, 0.7939, 0.6559, 0.7939, 0.6559, 0.7939, 0.6559, 0.7939, 0.6559, 0.75, 0.6702, 0.75, 0.6702, 0.8142, 0.625, 0.8142, 0.625, 0.7939, 0.6559, 0.7939, 0.6559, 0.7939, 0.5941, 0.7939, 0.5941, 0.8142, 0.625, 0.8142, 0.625, 0.75, 0.5798, 0.75, 0.5798, 0.7939, 0.5941, 0.7939, 0.5941, 0.8142, 0.625, 0.7939, 0.5941, 0.75, 0.625, 0.7939, 0.6559, 0.7939, 0.6559, 0.7939, 0.6559, 0.75, 0.6702, 0.75, 0.6702, 0.7939, 0.5941, 0.7939, 0.5941, 0.8142, 0.625, 0.8142, 0.625, 0.75, 0.5798, 0.75, 0.5798, 0.7939, 0.5941, 0.7939, 0.5941, 0.7939, 0.5941, 0.8142, 0.625, 0.8239, 0.625, 0.8239, 0.5511, 0.5024, 0.3528, 0.5246, 0.3425, 0.5246, 0.3011, 0.4754, 0.3011, 0.8239, 0.6989, 0.8239, 0.625, 0.8142, 0.625, 0.7939, 0.6559, 0.5469, 0.3528, 0.5571, 0.375, 0.5739, 0.375, 0.5739, 0.3011, 0.375, 0.125, 0.375, 0.125, 0.375, 0.1989, 0.375, 0.1989, 0.1565, 0.5511, 0.1446, 0.5511, 0.1446, 0.625, 0.1565, 0.625, 0.1565, 0.625, 0.1446, 0.625, 0.1446, 0.6989, 0.1565, 0.6989, 0.375, 0.05109, 0.375, 0.05109, 0.375, 0.125, 0.375, 0.125, 0.375, 0.05109, 0.375, 0.05109, 0.375, 0.125, 0.375, 0.125, 0.125, 0.6989, 0.1446, 0.6989, 0.1446, 0.625, 0.125, 0.625, 0.1761, 0.5511, 0.1742, 0.5511, 0.1761, 0.625, 0.1761, 0.625, 0.1742, 0.5511, 0.1565, 0.5511, 0.1565, 0.625, 0.1761, 0.625, 0.375, 0.125, 0.375, 0.125, 0.375, 0.1989, 0.375, 0.1989, 0.125, 0.625, 0.1446, 0.625, 0.1446, 0.5511, 0.125, 0.5511, 0.1761, 0.625, 0.1761, 0.625, 0.1742, 0.6989, 0.1761, 0.6989, 0.1761, 0.625, 0.1565, 0.625, 0.1565, 0.6989, 0.1742, 0.6989, 0.1761, 0.6989, 0.1761, 0.6989, 0.125, 0.6989, 0.125, 0.6989, 0.1761, 0.6989, 0.1742, 0.6989, 0.1307, 0.6989, 0.125, 0.6989, 0.1742, 0.6989, 0.1565, 0.6989, 0.1446, 0.6989, 0.1307, 0.6989, 0.125, 0.5511, 0.1307, 0.5511, 0.1742, 0.5511, 0.1761, 0.5511, 0.1307, 0.5511, 0.1446, 0.5511, 0.1565, 0.5511, 0.1742, 0.5511, 0.7939, 0.6559, 0.75, 0.625, 0.7939, 0.6559, 0.75, 0.6702])
me_cube.materials.append(mat_body1)
me_cube.materials.append(mat_body2)
me_cube.materials.append(mat_glass)
me_cube.materials.append(mat_tracks)
me_cube.use_mirror_vertex_groups = False
me_cube.update()

# ---- objects
ob_cube = bpy.data.objects.new('Cube', me_cube)

# ---- transforms, parenting, visibility, modifiers, constraints
ob_cube.location = (0.0, 0.0, 0.0)
ob_cube.rotation_euler = (0.0, -0.0, 1.571)
ob_cube.scale = (0.5, 0.5, 0.5)
ob_cube.lock_rotations_4d = False
ob_cube.empty_display_type = 'ARROWS'
ob_cube.lineart.crease_threshold = 0.0

# ---- collection membership
scene.collection.objects.link(ob_cube)

# ---- scene / render settings (as saved in the file)
scene.frame_start = 1; scene.frame_end = 250; scene.frame_set(1)
scene.render.engine = 'BLENDER_EEVEE_NEXT'
scene.cycles.sampling_pattern = 'TABULATED_SOBOL'
bpy.context.view_layer.update()

# ---- added for rendering (the .blend has no active camera and no usable light): camera, sun
cam_auto = bpy.data.cameras.new('AutoCamera')
cam_auto.lens = 50.0
cam_auto.sensor_width = 36.0
cam_auto.clip_end = 1000.0
ob_auto_camera = bpy.data.objects.new('AutoCamera', cam_auto)
scene.collection.objects.link(ob_auto_camera)
ob_auto_camera.location = (2.57837, -2.78929, 2.45371)
ob_auto_camera.rotation_euler = (1.09748, -7.21219e-08, 0.694738)
scene.camera = ob_auto_camera
light_auto_sun = bpy.data.lights.new('AutoSun', 'SUN')
light_auto_sun.energy = 3.0
light_auto_sun.angle = 0.0523599
ob_auto_sun = bpy.data.objects.new('AutoSun', light_auto_sun)
scene.collection.objects.link(ob_auto_sun)
ob_auto_sun.rotation_euler = (0.872665, 0.174533, 0.523599)
bpy.context.view_layer.update()
